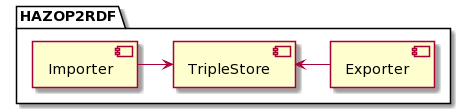

The diagram above was rendered by PlantUML. Its source (embedded in the PNG):
@startuml
package HAZOP2RDF {
  [Importer] -> [TripleStore]
  [TripleStore] <- [Exporter]
}
@enduml